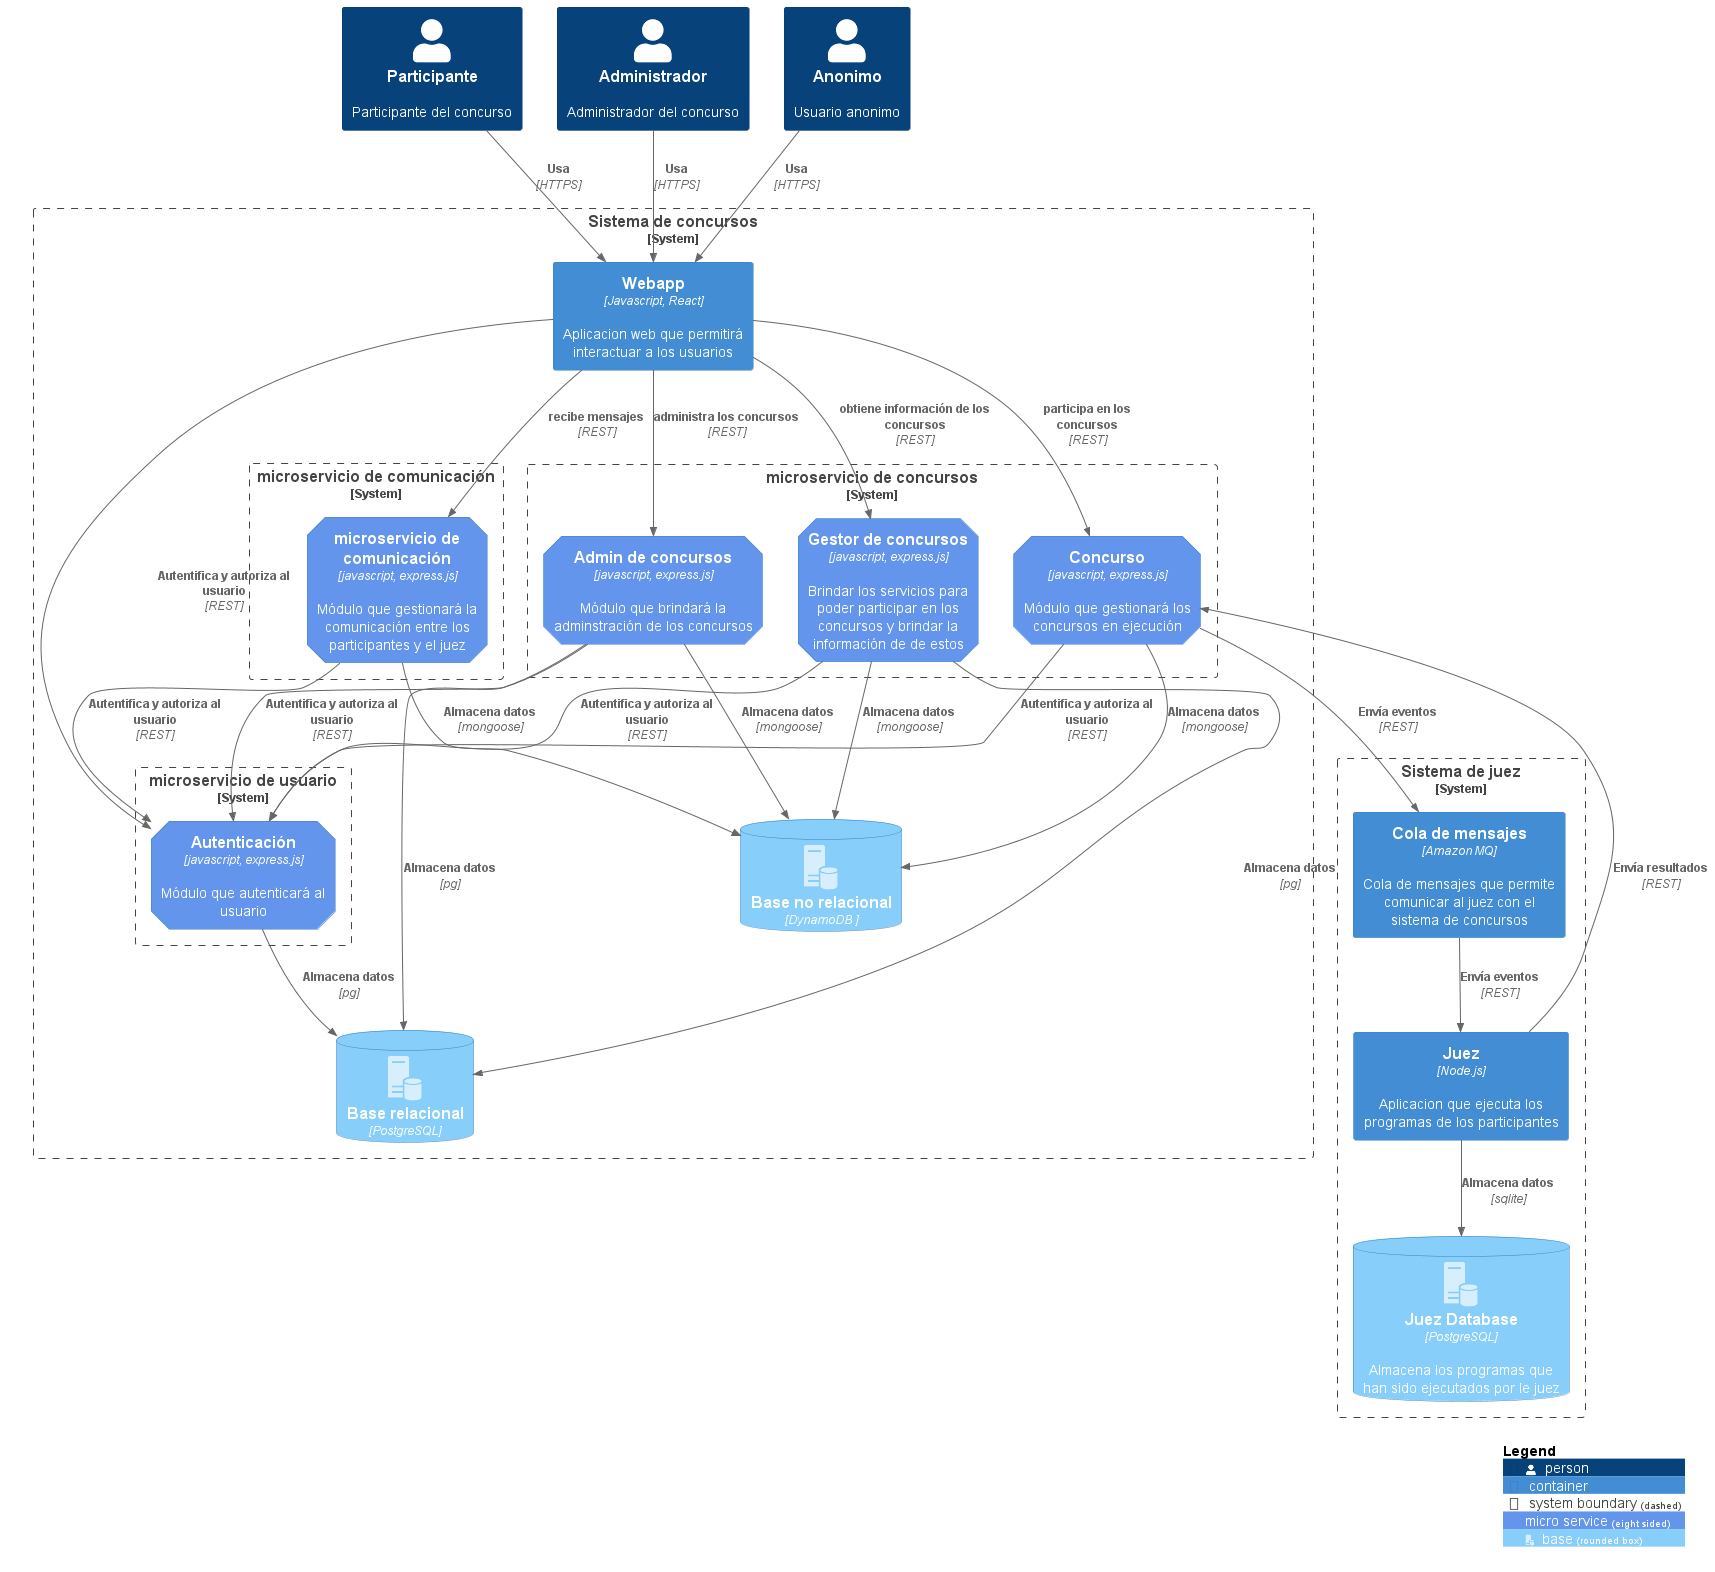

The diagram above was rendered by PlantUML. Its source (embedded in the PNG):
@startuml "diagrama arquitectura"
!include https://raw.githubusercontent.com/plantuml-stdlib/C4-PlantUML/master/C4_Container.puml

!define osaPuml https://raw.githubusercontent.com/Crashedmind/PlantUML-opensecurityarchitecture2-icons/master
!include osaPuml/Common.puml
!include osaPuml/User/all.puml

!include <office/Servers/database_server>
!include <office/Servers/file_server>
!include <office/Servers/application_server>
!include <office/Concepts/service_application>
!include <office/Concepts/firewall>


HIDE_STEREOTYPE()

AddElementTag("servicios", $shape=EightSidedShape(), $bgColor="CornflowerBlue", $fontColor="white", $legendText="micro service\neight sided")
AddElementTag("base", $shape=RoundedBoxShape(), $bgColor="lightSkyBlue",$sprite="database_server", $fontColor="white")

Person(customer, Participante, "Participante del concurso")
Person(admin, Administrador, "Administrador del concurso")
Person(anonimo, Anonimo, "Usuario anonimo")

System_Boundary(c1, "Sistema de concursos") {
    ' FRONTEND
    Container(webapp, "Webapp", "Javascript, React", "Aplicacion web que permitirá interactuar a los usuarios")
    ' BACKEND 

    System_Boundary(c1_1, "microservicio de concursos"){
        Container(gestor_concursos, "Gestor de concursos", "javascript, express.js", "Brindar los servicios para poder participar en los concursos y brindar la información de de estos", $tags = "servicios")
        Container(admin_concursos, "Admin de concursos", "javascript, express.js", "Módulo que brindará la adminstración de los concursos", $tags = "servicios")
        Container(concurso, "Concurso", "javascript, express.js", "Módulo que gestionará los concursos en ejecución", $tags = "servicios")
    }

    System_Boundary(c1_2, "microservicio de comunicación"){
        Container(comunicacion, "microservicio de comunicación", "javascript, express.js", "Módulo que gestionará la comunicación entre los participantes y el juez", $tags = "servicios")
    }

    System_Boundary(c1_3, "microservicio de usuario"){
        Container(auth, "Autenticación", "javascript, express.js", "Módulo que autenticará al usuario", $tags = "servicios")
    }
    ' BASES DE DATOS
    ContainerDb(norelational_db, "Base no relacional", "DynamoDB ", "", $tags = "base")
    ContainerDb(relational_db, "Base relacional", "PostgreSQL", "", $tags = "base")
}

System_Boundary(c2, "Sistema de juez"){
    Container(juez, "Juez", "Node.js", "Aplicacion que ejecuta los programas de los participantes")
    Container(queue_juez, "Cola de mensajes", "Amazon MQ", "Cola de mensajes que permite comunicar al juez con el sistema de concursos")
    ContainerDb(juez_db, "Juez Database", "PostgreSQL", "Almacena los programas que han sido ejecutados por le juez", $tags = "base")
}

Rel(customer, webapp, "Usa", "HTTPS")
Rel(admin, webapp, "Usa", "HTTPS")
Rel(anonimo, webapp, "Usa", "HTTPS")

Rel(webapp, auth, "Autentifica y autoriza al usuario", "REST")
Rel(gestor_concursos, auth, "Autentifica y autoriza al usuario", "REST")
Rel(admin_concursos, auth, "Autentifica y autoriza al usuario", "REST")
Rel(concurso, auth, "Autentifica y autoriza al usuario", "REST")
Rel(comunicacion, auth, "Autentifica y autoriza al usuario", "REST")

Rel(webapp, comunicacion, "recibe mensajes", "REST")
Rel(webapp, gestor_concursos, "obtiene información de los concursos", "REST")
Rel(webapp, admin_concursos, "administra los concursos", "REST")
Rel(webapp, concurso, "participa en los concursos", "REST")

Rel(auth, relational_db, "Almacena datos", "pg")
Rel(gestor_concursos, relational_db, "Almacena datos", "pg")
Rel(admin_concursos, relational_db, "Almacena datos", "pg")

Rel(gestor_concursos, norelational_db, "Almacena datos", "mongoose")
Rel(admin_concursos, norelational_db, "Almacena datos", "mongoose")
Rel(concurso, norelational_db, "Almacena datos", "mongoose")
Rel(comunicacion, norelational_db, "Almacena datos", "mongoose")


Rel(queue_juez, juez, "Envía eventos", "REST")
Rel(juez, juez_db, "Almacena datos", "sqlite")

Rel(juez, concurso, "Envía resultados", "REST")

Rel(concurso, queue_juez, "Envía eventos", "REST")


' Rel_D(customer, app, "Uses", "HTTPS")

' Rel_D(app, customer_service, "Updates customer information using", "async, JSON/HTTPS")

' Rel_U(customer_service, app, "Sends events to", "WebSocket")
' Rel_U(customer_service, message_bus, "Sends customer update events to")
' Rel(customer_service, customer_db, "Stores data in", "JDBC")

' Rel(message_bus, reporting_service, "Sends customer update events to")
' Rel(message_bus, audit_service, "Sends customer update events to")

' Rel(reporting_service, reporting_db, "Stores data in")
' Rel(audit_service, audit_store, "Stores events in")

' Lay_R(reporting_service, audit_service)

SHOW_LEGEND()
@enduml